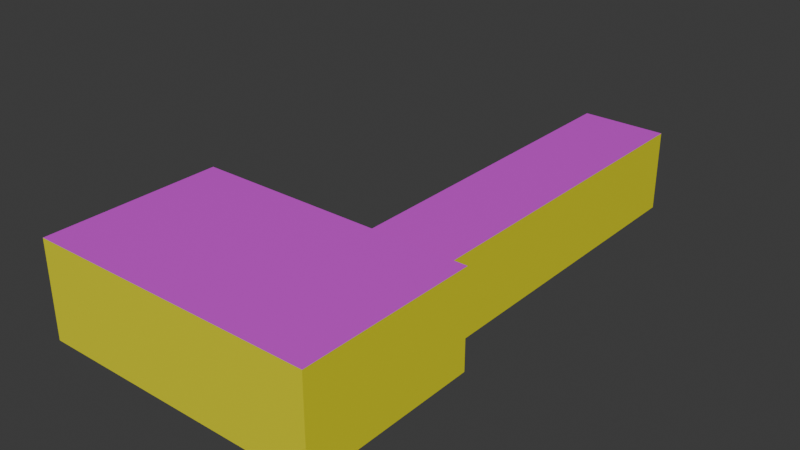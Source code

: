 # Source: Laboratory_Grounds.blend  (saved by Blender 4.2.66; exported with 4.5.12 LTS)
import bpy
from mathutils import Matrix  # noqa: F401  (used for matrix-valued properties, if any)

bpy.ops.wm.read_factory_settings(use_empty=True)
scene = bpy.context.scene
scene.name = 'Level 0'

# ---- images (referenced by path relative to the original .blend; pixels are not part of the script)
import os
ASSET_DIR = os.environ.get("B2B_ASSET_DIR", "")  # directory of the original .blend (textures are referenced by path, not embedded)
HERE = os.path.dirname(os.path.abspath(__file__))  # packed textures are extracted next to this script under _unpacked/

def load_image(name, relpath, width, height, colorspace="sRGB"):
    """Load a texture the original file referenced (path relative to the .blend, or extracted next to this script)."""
    p = next((c for c in (os.path.join(HERE, relpath), os.path.join(ASSET_DIR, relpath)) if relpath and os.path.exists(c)), "")
    if p:
        img = bpy.data.images.load(p, check_existing=True)
        img.name = name
    else:  # same state as the original file: an image datablock whose file is absent (Cycles renders it pink)
        img = bpy.data.images.new(name, width, height)
        img.source = "FILE"
        img.filepath = "//" + (relpath or name)
    img.colorspace_settings.name = colorspace
    return img
img_level_0_layout_diff = load_image('Level_0_Layout_Diff', 'level_0_layout_diff.png', 1024, 1024, 'sRGB')

# ---- materials (node trees are filled in below, after node groups)
mat_wall = bpy.data.materials.new('Wall')
mat_ceil = bpy.data.materials.new('Ceil')
mat_doorframe = bpy.data.materials.new('Doorframe')
mat_doorstep = bpy.data.materials.new('Doorstep')
mat_floor = bpy.data.materials.new('Floor')

# ---- material node trees
mat_wall.use_nodes = True; mat_wall.node_tree.nodes.clear()
_N = mat_wall.node_tree.nodes; _L = mat_wall.node_tree.links
n0 = _N.new('ShaderNodeBsdfPrincipled'); n0.name = 'Principled BSDF'; n0.location = (10, 300)
n0.inputs[0].default_value = (0.8001, 0.76, 0.007167, 1.0)
n1 = _N.new('ShaderNodeOutputMaterial'); n1.name = 'Material Output'; n1.location = (300, 300)
n2 = _N.new('ShaderNodeTexImage'); n2.name = 'Image Texture'; n2.location = (-458, 255)
n2.image = img_level_0_layout_diff
_L.new(n0.outputs[0], n1.inputs[0])
n1.is_active_output = True
mat_ceil.use_nodes = True; mat_ceil.node_tree.nodes.clear()
_N = mat_ceil.node_tree.nodes; _L = mat_ceil.node_tree.links
n0 = _N.new('ShaderNodeBsdfPrincipled'); n0.name = 'Principled BSDF'; n0.location = (10, 300)
n0.inputs[0].default_value = (0.7383, 0.04838, 0.8003, 1.0)
n1 = _N.new('ShaderNodeOutputMaterial'); n1.name = 'Material Output'; n1.location = (300, 300)
n2 = _N.new('ShaderNodeTexImage'); n2.name = 'Image Texture'; n2.location = (-442, 233)
n2.image = img_level_0_layout_diff
_L.new(n0.outputs[0], n1.inputs[0])
n1.is_active_output = True
mat_doorframe.use_nodes = True; mat_doorframe.node_tree.nodes.clear()
_N = mat_doorframe.node_tree.nodes; _L = mat_doorframe.node_tree.links
n0 = _N.new('ShaderNodeBsdfPrincipled'); n0.name = 'Principled BSDF'; n0.location = (10, 300)
n1 = _N.new('ShaderNodeOutputMaterial'); n1.name = 'Material Output'; n1.location = (300, 300)
n2 = _N.new('ShaderNodeTexImage'); n2.name = 'Image Texture'; n2.location = (-351, 466)
n2.image = img_level_0_layout_diff
_L.new(n0.outputs[0], n1.inputs[0])
_L.new(n2.outputs[0], n0.inputs[0])
n1.is_active_output = True
mat_doorstep.use_nodes = True; mat_doorstep.node_tree.nodes.clear()
_N = mat_doorstep.node_tree.nodes; _L = mat_doorstep.node_tree.links
n0 = _N.new('ShaderNodeBsdfPrincipled'); n0.name = 'Principled BSDF'; n0.location = (10, 300)
n0.inputs[0].default_value = (0.0, 0.0, 0.0, 1.0)
n1 = _N.new('ShaderNodeOutputMaterial'); n1.name = 'Material Output'; n1.location = (300, 300)
_L.new(n0.outputs[0], n1.inputs[0])
n1.is_active_output = True
mat_floor.use_nodes = True; mat_floor.node_tree.nodes.clear()
_N = mat_floor.node_tree.nodes; _L = mat_floor.node_tree.links
n0 = _N.new('ShaderNodeBsdfPrincipled'); n0.name = 'Principled BSDF'; n0.location = (10, 300)
n1 = _N.new('ShaderNodeOutputMaterial'); n1.name = 'Material Output'; n1.location = (300, 300)
n2 = _N.new('ShaderNodeTexImage'); n2.name = 'Image Texture'; n2.location = (-635, 346)
n2.image = img_level_0_layout_diff
_L.new(n0.outputs[0], n1.inputs[0])
n1.is_active_output = True

# ---- world
world_world = bpy.data.worlds.new('World'); scene.world = world_world
world_world.use_nodes = True; world_world.node_tree.nodes.clear()
_N = world_world.node_tree.nodes; _L = world_world.node_tree.links
n0 = _N.new('ShaderNodeOutputWorld'); n0.name = 'World Output'; n0.location = (300, 300)
n1 = _N.new('ShaderNodeBackground'); n1.name = 'Background'; n1.location = (10, 300)
n1.inputs[0].default_value = (0.05088, 0.05088, 0.05088, 1.0)
_L.new(n1.outputs[0], n0.inputs[0])
n0.is_active_output = True
world_world.color = (0.05088, 0.05088, 0.05088)
world_world.sun_shadow_jitter_overblur = 0.0

# ---- meshes
me_plane = bpy.data.meshes.new('Plane')
me_plane.from_pydata([(-4.0, -2.5, 0.0), (4.0, -2.5, 0.0), (-4.0, 2.5, 0.0), (4.0, 2.5, 0.0), (1.6, 2.63, 0.03), (1.6, 2.5, 0.0), (2.4, 2.5, 0.0), (2.4, 2.63, 0.03), (1.6, 2.63, 0.0), (2.4, 2.63, 0.0), (0.8, 12.63, 0.0), (3.2, 12.63, 0.0), (0.8, 2.63, 0.0), (3.2, 2.63, 0.0), (3.2, 12.63, 2.3), (0.8, 12.63, 2.3), (1.55, 2.63, 2.05), (1.55, 2.63, 0.0), (2.4, 2.63, 2.0), (1.6, 2.63, 2.0), (-4.0, 2.5, 2.7), (4.0, 2.5, 2.7), (2.45, 2.63, 0.0), (2.45, 2.5, 2.05), (-4.0, -2.5, 2.7), (4.0, -2.5, 2.7), (2.45, 2.5, 2.7), (1.55, 2.5, 2.7), (1.6, 2.5, 0.03), (2.4, 2.5, 0.03), (1.55, 2.5, 0.0), (1.55, 2.5, 2.05), (2.45, 2.5, 0.0), (1.6, 2.5, 2.0), (2.4, 2.5, 2.0), (2.45, 2.63, 2.05), (0.8, 2.63, 2.3), (3.2, 2.63, 2.3), (2.45, 2.63, 2.3), (1.55, 2.63, 2.3)], [], [(0, 5, 30), (5, 6, 29, 28), (5, 0, 1, 6), (32, 6, 1), (8, 9, 11, 10), (11, 9, 22), (8, 10, 17), (9, 8, 4, 7), (4, 28, 29, 7), (33, 34, 23, 31), (27, 20, 31), (30, 31, 20, 2), (1, 0, 24, 25), (21, 23, 32, 3), (3, 1, 25, 21), (0, 2, 20, 24), (26, 27, 31, 23), (6, 32, 29), (21, 26, 23), (5, 28, 30), (30, 28, 33, 31), (32, 23, 34, 29), (7, 29, 34, 18), (28, 4, 19, 33), (34, 33, 19, 18), (22, 9, 7), (8, 17, 4), (16, 19, 4, 17), (35, 22, 7, 18), (18, 19, 16, 35), (17, 12, 36, 16), (13, 22, 35, 37), (12, 10, 15, 36), (11, 13, 37, 14), (10, 11, 14, 15), (16, 36, 39), (38, 14, 37), (35, 38, 37), (39, 38, 35, 16), (39, 36, 15), (15, 14, 38, 39), (20, 27, 24), (26, 25, 24, 27), (21, 25, 26), (2, 0, 30), (3, 32, 1), (22, 13, 11), (12, 17, 10)])
me_plane.polygons.foreach_set('material_index', [4, 3, 4, 4, 4, 4, 4, 3, 3, 2, 0, 0, 0, 0, 0, 0, 0, 2, 0, 2, 2, 2, 2, 2, 2, 2, 2, 2, 2, 2, 0, 0, 0, 0, 0, 0, 1, 0, 0, 1, 1, 1, 1, 1, 4, 4, 4, 4])
_uv = me_plane.uv_layers.new(name='UVMap')
_uv.uv.foreach_set('vector', [0.01423, 0.4063, 0.2593, 0.1319, 0.2593, 0.1343, 0.5314, 0.4348, 0.5314, 0.474, 0.53, 0.474, 0.53, 0.4348, 0.2593, 0.1319, 0.01423, 0.4063, 0.01423, 0.01423, 0.2593, 0.09265, 0.2593, 0.0902, 0.2593, 0.09265, 0.01423, 0.01423, 0.6005, 0.01423, 0.6397, 0.01423, 0.6789, 0.5043, 0.5613, 0.5043, 0.6789, 0.5043, 0.6397, 0.01423, 0.6421, 0.01423, 0.6005, 0.01423, 0.5613, 0.5043, 0.598, 0.01423, 0.5314, 0.5025, 0.5314, 0.5417, 0.53, 0.5417, 0.53, 0.5025, 0.4638, 0.8569, 0.4574, 0.8569, 0.4574, 0.8177, 0.4638, 0.8177, 0.4991, 0.4372, 0.4598, 0.4372, 0.4574, 0.4348, 0.5015, 0.4348, 0.2966, 0.7068, 0.2966, 0.4348, 0.3285, 0.7068, 0.4289, 0.7068, 0.3285, 0.7068, 0.2966, 0.4348, 0.4289, 0.4348, 0.6936, 0.5328, 0.6936, 0.9249, 0.5613, 0.9249, 0.5613, 0.5328, 0.2966, 0.8269, 0.3285, 0.7509, 0.4289, 0.7509, 0.4289, 0.8269, 0.8544, 0.5328, 0.8544, 0.7779, 0.7221, 0.7779, 0.7221, 0.5328, 0.9858, 0.01423, 0.9858, 0.2593, 0.8534, 0.2593, 0.8534, 0.01423, 0.2966, 0.7509, 0.2966, 0.7068, 0.3285, 0.7068, 0.3285, 0.7509, 0.4598, 0.5353, 0.4574, 0.5353, 0.4598, 0.5338, 0.2966, 0.8269, 0.2966, 0.7509, 0.3285, 0.7509, 0.4991, 0.5353, 0.4991, 0.5338, 0.5015, 0.5353, 0.5015, 0.5353, 0.4991, 0.5338, 0.4991, 0.4372, 0.5015, 0.4348, 0.4574, 0.5353, 0.4574, 0.4348, 0.4598, 0.4372, 0.4598, 0.5338, 0.4638, 0.7892, 0.4574, 0.7892, 0.4574, 0.6926, 0.4638, 0.6926, 0.4986, 0.7892, 0.4922, 0.7892, 0.4922, 0.6926, 0.4986, 0.6926, 0.4922, 0.8569, 0.4922, 0.8177, 0.4986, 0.8177, 0.4986, 0.8569, 0.5015, 0.6642, 0.4991, 0.6642, 0.4991, 0.6627, 0.4598, 0.6642, 0.4574, 0.6642, 0.4598, 0.6627, 0.4574, 0.5637, 0.4598, 0.5662, 0.4598, 0.6627, 0.4574, 0.6642, 0.5015, 0.5637, 0.5015, 0.6642, 0.4991, 0.6627, 0.4991, 0.5662, 0.4991, 0.5662, 0.4598, 0.5662, 0.4574, 0.5637, 0.5015, 0.5637, 0.8348, 0.8872, 0.8348, 0.924, 0.7221, 0.924, 0.7343, 0.8872, 0.8348, 0.8063, 0.8348, 0.8431, 0.7343, 0.8431, 0.7221, 0.8063, 0.127, 0.4348, 0.127, 0.9249, 0.01423, 0.9249, 0.01423, 0.4348, 0.2681, 0.4348, 0.2681, 0.9249, 0.1554, 0.9249, 0.1554, 0.4348, 0.9662, 0.2877, 0.9662, 0.4054, 0.8534, 0.4054, 0.8534, 0.2877, 0.7343, 0.8872, 0.7221, 0.924, 0.7221, 0.8872, 0.7441, 0.01423, 0.7074, 0.5043, 0.7074, 0.01423, 0.7343, 0.8431, 0.7221, 0.8431, 0.7221, 0.8063, 0.7221, 0.8872, 0.7221, 0.8431, 0.7343, 0.8431, 0.7343, 0.8872, 0.7882, 0.01423, 0.825, 0.01423, 0.825, 0.5043, 0.825, 0.5043, 0.7074, 0.5043, 0.7441, 0.01423, 0.7882, 0.01423, 0.5328, 0.01423, 0.5328, 0.2862, 0.2877, 0.01423, 0.5328, 0.3304, 0.2877, 0.4063, 0.2877, 0.01423, 0.5328, 0.2862, 0.5328, 0.4063, 0.2877, 0.4063, 0.5328, 0.3304, 0.2593, 0.4063, 0.01423, 0.4063, 0.2593, 0.1343, 0.2593, 0.01423, 0.2593, 0.0902, 0.01423, 0.01423, 0.6421, 0.01423, 0.6789, 0.01423, 0.6789, 0.5043, 0.5613, 0.01423, 0.598, 0.01423, 0.5613, 0.5043])
me_plane.materials.append(mat_wall)
me_plane.materials.append(mat_ceil)
me_plane.materials.append(mat_doorframe)
me_plane.materials.append(mat_doorstep)
me_plane.materials.append(mat_floor)
me_plane.update()

# ---- objects
ob_level_0_layout = bpy.data.objects.new('Level 0 Layout', me_plane)

# ---- transforms, parenting, visibility, modifiers, constraints
ob_level_0_layout.location = (0.0, 0.0, 0.0)

# ---- collection membership
scene.collection.objects.link(ob_level_0_layout)

# ---- scene / render settings (as saved in the file)
scene.frame_start = 1; scene.frame_end = 250; scene.frame_set(1)
scene.render.engine = 'CYCLES'
scene.cycles.bake_type = 'DIFFUSE'
bpy.context.view_layer.update()

# ---- added for rendering (the .blend has no active camera and no usable light): camera, sun
cam_auto = bpy.data.cameras.new('AutoCamera')
cam_auto.lens = 50.0
cam_auto.sensor_width = 36.0
cam_auto.clip_end = 1000.0
ob_auto_camera = bpy.data.objects.new('AutoCamera', cam_auto)
scene.collection.objects.link(ob_auto_camera)
ob_auto_camera.location = (16.0309, -14.1721, 14.1747)
ob_auto_camera.rotation_euler = (1.09748, -7.21219e-08, 0.694738)
scene.camera = ob_auto_camera
light_auto_sun = bpy.data.lights.new('AutoSun', 'SUN')
light_auto_sun.energy = 3.0
light_auto_sun.angle = 0.0523599
ob_auto_sun = bpy.data.objects.new('AutoSun', light_auto_sun)
scene.collection.objects.link(ob_auto_sun)
ob_auto_sun.rotation_euler = (0.872665, 0.174533, 0.523599)
bpy.context.view_layer.update()
